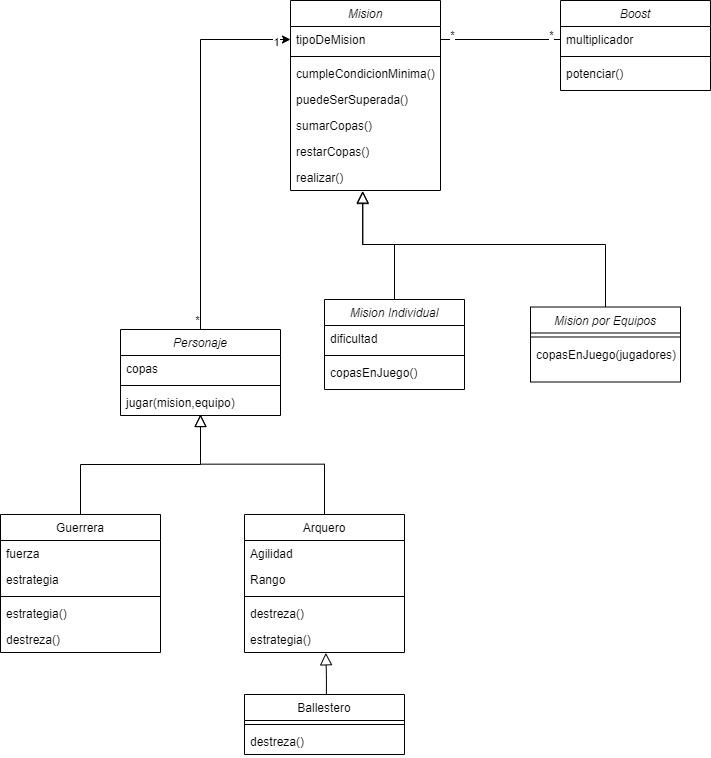

The diagram above was exported from draw.io. Its source (the exported page's mxGraphModel, read from the mxfile embedded in the PNG):
<mxGraphModel dx="2370" dy="1387" grid="1" gridSize="10" guides="1" tooltips="1" connect="1" arrows="1" fold="1" page="1" pageScale="1" pageWidth="827" pageHeight="1169" math="0" shadow="0">
  <root>
    <mxCell id="WIyWlLk6GJQsqaUBKTNV-0" />
    <mxCell id="WIyWlLk6GJQsqaUBKTNV-1" parent="WIyWlLk6GJQsqaUBKTNV-0" />
    <mxCell id="eMrAJU9zM6XiqQkuVehg-58" style="edgeStyle=orthogonalEdgeStyle;rounded=0;orthogonalLoop=1;jettySize=auto;html=1;exitX=0.5;exitY=0;exitDx=0;exitDy=0;entryX=0;entryY=0.5;entryDx=0;entryDy=0;" edge="1" parent="WIyWlLk6GJQsqaUBKTNV-1" source="zkfFHV4jXpPFQw0GAbJ--0" target="eMrAJU9zM6XiqQkuVehg-4">
      <mxGeometry relative="1" as="geometry" />
    </mxCell>
    <mxCell id="eMrAJU9zM6XiqQkuVehg-63" value="&lt;span style=&quot;color: rgba(0, 0, 0, 0); font-family: monospace; font-size: 0px; text-align: start; background-color: rgb(248, 249, 250);&quot;&gt;%3CmxGraphModel%3E%3Croot%3E%3CmxCell%20id%3D%220%22%2F%3E%3CmxCell%20id%3D%221%22%20parent%3D%220%22%2F%3E%3CmxCell%20id%3D%222%22%20value%3D%22*%22%20style%3D%22edgeLabel%3Bhtml%3D1%3Balign%3Dcenter%3BverticalAlign%3Dmiddle%3Bresizable%3D0%3Bpoints%3D%5B%5D%3B%22%20vertex%3D%221%22%20connectable%3D%220%22%20parent%3D%221%22%3E%3CmxGeometry%20x%3D%22540.5%22%20y%3D%2275.00000000000006%22%20as%3D%22geometry%22%2F%3E%3C%2FmxCell%3E%3C%2Froot%3E%3C%2FmxGraphModel%3E&lt;/span&gt;" style="edgeLabel;html=1;align=center;verticalAlign=middle;resizable=0;points=[];" vertex="1" connectable="0" parent="eMrAJU9zM6XiqQkuVehg-58">
      <mxGeometry x="-0.9109" y="-2" relative="1" as="geometry">
        <mxPoint as="offset" />
      </mxGeometry>
    </mxCell>
    <mxCell id="eMrAJU9zM6XiqQkuVehg-66" value="1" style="edgeLabel;html=1;align=center;verticalAlign=middle;resizable=0;points=[];" vertex="1" connectable="0" parent="eMrAJU9zM6XiqQkuVehg-58">
      <mxGeometry x="0.9185" y="-2" relative="1" as="geometry">
        <mxPoint as="offset" />
      </mxGeometry>
    </mxCell>
    <mxCell id="zkfFHV4jXpPFQw0GAbJ--0" value="Personaje" style="swimlane;fontStyle=2;align=center;verticalAlign=top;childLayout=stackLayout;horizontal=1;startSize=26;horizontalStack=0;resizeParent=1;resizeLast=0;collapsible=1;marginBottom=0;rounded=0;shadow=0;strokeWidth=1;" parent="WIyWlLk6GJQsqaUBKTNV-1" vertex="1">
      <mxGeometry x="210" y="365" width="160" height="86" as="geometry">
        <mxRectangle x="230" y="140" width="160" height="26" as="alternateBounds" />
      </mxGeometry>
    </mxCell>
    <mxCell id="zkfFHV4jXpPFQw0GAbJ--1" value="copas" style="text;align=left;verticalAlign=top;spacingLeft=4;spacingRight=4;overflow=hidden;rotatable=0;points=[[0,0.5],[1,0.5]];portConstraint=eastwest;" parent="zkfFHV4jXpPFQw0GAbJ--0" vertex="1">
      <mxGeometry y="26" width="160" height="26" as="geometry" />
    </mxCell>
    <mxCell id="zkfFHV4jXpPFQw0GAbJ--4" value="" style="line;html=1;strokeWidth=1;align=left;verticalAlign=middle;spacingTop=-1;spacingLeft=3;spacingRight=3;rotatable=0;labelPosition=right;points=[];portConstraint=eastwest;" parent="zkfFHV4jXpPFQw0GAbJ--0" vertex="1">
      <mxGeometry y="52" width="160" height="8" as="geometry" />
    </mxCell>
    <mxCell id="zkfFHV4jXpPFQw0GAbJ--5" value="jugar(mision,equipo)&#10;" style="text;align=left;verticalAlign=top;spacingLeft=4;spacingRight=4;overflow=hidden;rotatable=0;points=[[0,0.5],[1,0.5]];portConstraint=eastwest;" parent="zkfFHV4jXpPFQw0GAbJ--0" vertex="1">
      <mxGeometry y="60" width="160" height="26" as="geometry" />
    </mxCell>
    <mxCell id="zkfFHV4jXpPFQw0GAbJ--6" value="Guerrera" style="swimlane;fontStyle=0;align=center;verticalAlign=top;childLayout=stackLayout;horizontal=1;startSize=26;horizontalStack=0;resizeParent=1;resizeLast=0;collapsible=1;marginBottom=0;rounded=0;shadow=0;strokeWidth=1;" parent="WIyWlLk6GJQsqaUBKTNV-1" vertex="1">
      <mxGeometry x="90" y="550" width="160" height="138" as="geometry">
        <mxRectangle x="130" y="380" width="160" height="26" as="alternateBounds" />
      </mxGeometry>
    </mxCell>
    <mxCell id="zkfFHV4jXpPFQw0GAbJ--7" value="fuerza" style="text;align=left;verticalAlign=top;spacingLeft=4;spacingRight=4;overflow=hidden;rotatable=0;points=[[0,0.5],[1,0.5]];portConstraint=eastwest;" parent="zkfFHV4jXpPFQw0GAbJ--6" vertex="1">
      <mxGeometry y="26" width="160" height="26" as="geometry" />
    </mxCell>
    <mxCell id="eMrAJU9zM6XiqQkuVehg-29" value="estrategia" style="text;align=left;verticalAlign=top;spacingLeft=4;spacingRight=4;overflow=hidden;rotatable=0;points=[[0,0.5],[1,0.5]];portConstraint=eastwest;" vertex="1" parent="zkfFHV4jXpPFQw0GAbJ--6">
      <mxGeometry y="52" width="160" height="26" as="geometry" />
    </mxCell>
    <mxCell id="eMrAJU9zM6XiqQkuVehg-30" value="" style="line;html=1;strokeWidth=1;align=left;verticalAlign=middle;spacingTop=-1;spacingLeft=3;spacingRight=3;rotatable=0;labelPosition=right;points=[];portConstraint=eastwest;" vertex="1" parent="zkfFHV4jXpPFQw0GAbJ--6">
      <mxGeometry y="78" width="160" height="8" as="geometry" />
    </mxCell>
    <mxCell id="eMrAJU9zM6XiqQkuVehg-36" value="estrategia()&#10;" style="text;align=left;verticalAlign=top;spacingLeft=4;spacingRight=4;overflow=hidden;rotatable=0;points=[[0,0.5],[1,0.5]];portConstraint=eastwest;" vertex="1" parent="zkfFHV4jXpPFQw0GAbJ--6">
      <mxGeometry y="86" width="160" height="26" as="geometry" />
    </mxCell>
    <mxCell id="eMrAJU9zM6XiqQkuVehg-35" value="destreza()&#10;" style="text;align=left;verticalAlign=top;spacingLeft=4;spacingRight=4;overflow=hidden;rotatable=0;points=[[0,0.5],[1,0.5]];portConstraint=eastwest;" vertex="1" parent="zkfFHV4jXpPFQw0GAbJ--6">
      <mxGeometry y="112" width="160" height="26" as="geometry" />
    </mxCell>
    <mxCell id="zkfFHV4jXpPFQw0GAbJ--12" value="" style="endArrow=block;endSize=10;endFill=0;shadow=0;strokeWidth=1;rounded=0;edgeStyle=elbowEdgeStyle;elbow=vertical;" parent="WIyWlLk6GJQsqaUBKTNV-1" source="zkfFHV4jXpPFQw0GAbJ--6" edge="1">
      <mxGeometry width="160" relative="1" as="geometry">
        <mxPoint x="200" y="203" as="sourcePoint" />
        <mxPoint x="290" y="450" as="targetPoint" />
        <Array as="points">
          <mxPoint x="290" y="500" />
        </Array>
      </mxGeometry>
    </mxCell>
    <mxCell id="zkfFHV4jXpPFQw0GAbJ--13" value="Ballestero" style="swimlane;fontStyle=0;align=center;verticalAlign=top;childLayout=stackLayout;horizontal=1;startSize=26;horizontalStack=0;resizeParent=1;resizeLast=0;collapsible=1;marginBottom=0;rounded=0;shadow=0;strokeWidth=1;" parent="WIyWlLk6GJQsqaUBKTNV-1" vertex="1">
      <mxGeometry x="334" y="730" width="160" height="60" as="geometry">
        <mxRectangle x="340" y="380" width="170" height="26" as="alternateBounds" />
      </mxGeometry>
    </mxCell>
    <mxCell id="zkfFHV4jXpPFQw0GAbJ--15" value="" style="line;html=1;strokeWidth=1;align=left;verticalAlign=middle;spacingTop=-1;spacingLeft=3;spacingRight=3;rotatable=0;labelPosition=right;points=[];portConstraint=eastwest;" parent="zkfFHV4jXpPFQw0GAbJ--13" vertex="1">
      <mxGeometry y="26" width="160" height="8" as="geometry" />
    </mxCell>
    <mxCell id="eMrAJU9zM6XiqQkuVehg-28" value="destreza()&#10;" style="text;align=left;verticalAlign=top;spacingLeft=4;spacingRight=4;overflow=hidden;rotatable=0;points=[[0,0.5],[1,0.5]];portConstraint=eastwest;" vertex="1" parent="zkfFHV4jXpPFQw0GAbJ--13">
      <mxGeometry y="34" width="160" height="26" as="geometry" />
    </mxCell>
    <mxCell id="zkfFHV4jXpPFQw0GAbJ--16" value="" style="endArrow=block;endSize=10;endFill=0;shadow=0;strokeWidth=1;rounded=0;edgeStyle=elbowEdgeStyle;elbow=vertical;exitX=0.512;exitY=-0.001;exitDx=0;exitDy=0;entryX=0.508;entryY=1.012;entryDx=0;entryDy=0;entryPerimeter=0;exitPerimeter=0;" parent="WIyWlLk6GJQsqaUBKTNV-1" source="zkfFHV4jXpPFQw0GAbJ--13" target="eMrAJU9zM6XiqQkuVehg-34" edge="1">
      <mxGeometry width="160" relative="1" as="geometry">
        <mxPoint x="210" y="373" as="sourcePoint" />
        <mxPoint x="430" y="700" as="targetPoint" />
        <Array as="points">
          <mxPoint x="414" y="710" />
          <mxPoint x="420" y="700" />
        </Array>
      </mxGeometry>
    </mxCell>
    <mxCell id="zkfFHV4jXpPFQw0GAbJ--17" value="Arquero" style="swimlane;fontStyle=0;align=center;verticalAlign=top;childLayout=stackLayout;horizontal=1;startSize=26;horizontalStack=0;resizeParent=1;resizeLast=0;collapsible=1;marginBottom=0;rounded=0;shadow=0;strokeWidth=1;" parent="WIyWlLk6GJQsqaUBKTNV-1" vertex="1">
      <mxGeometry x="334" y="550" width="160" height="138" as="geometry">
        <mxRectangle x="550" y="140" width="160" height="26" as="alternateBounds" />
      </mxGeometry>
    </mxCell>
    <mxCell id="zkfFHV4jXpPFQw0GAbJ--18" value="Agilidad" style="text;align=left;verticalAlign=top;spacingLeft=4;spacingRight=4;overflow=hidden;rotatable=0;points=[[0,0.5],[1,0.5]];portConstraint=eastwest;" parent="zkfFHV4jXpPFQw0GAbJ--17" vertex="1">
      <mxGeometry y="26" width="160" height="26" as="geometry" />
    </mxCell>
    <mxCell id="zkfFHV4jXpPFQw0GAbJ--19" value="Rango" style="text;align=left;verticalAlign=top;spacingLeft=4;spacingRight=4;overflow=hidden;rotatable=0;points=[[0,0.5],[1,0.5]];portConstraint=eastwest;rounded=0;shadow=0;html=0;" parent="zkfFHV4jXpPFQw0GAbJ--17" vertex="1">
      <mxGeometry y="52" width="160" height="26" as="geometry" />
    </mxCell>
    <mxCell id="zkfFHV4jXpPFQw0GAbJ--23" value="" style="line;html=1;strokeWidth=1;align=left;verticalAlign=middle;spacingTop=-1;spacingLeft=3;spacingRight=3;rotatable=0;labelPosition=right;points=[];portConstraint=eastwest;" parent="zkfFHV4jXpPFQw0GAbJ--17" vertex="1">
      <mxGeometry y="78" width="160" height="8" as="geometry" />
    </mxCell>
    <mxCell id="eMrAJU9zM6XiqQkuVehg-33" value="destreza()&#10;" style="text;align=left;verticalAlign=top;spacingLeft=4;spacingRight=4;overflow=hidden;rotatable=0;points=[[0,0.5],[1,0.5]];portConstraint=eastwest;" vertex="1" parent="zkfFHV4jXpPFQw0GAbJ--17">
      <mxGeometry y="86" width="160" height="26" as="geometry" />
    </mxCell>
    <mxCell id="eMrAJU9zM6XiqQkuVehg-34" value="estrategia()&#10;" style="text;align=left;verticalAlign=top;spacingLeft=4;spacingRight=4;overflow=hidden;rotatable=0;points=[[0,0.5],[1,0.5]];portConstraint=eastwest;" vertex="1" parent="zkfFHV4jXpPFQw0GAbJ--17">
      <mxGeometry y="112" width="160" height="26" as="geometry" />
    </mxCell>
    <mxCell id="eMrAJU9zM6XiqQkuVehg-2" value="" style="endArrow=block;endSize=10;endFill=0;shadow=0;strokeWidth=1;rounded=0;edgeStyle=elbowEdgeStyle;elbow=vertical;exitX=0.5;exitY=0;exitDx=0;exitDy=0;" edge="1" parent="WIyWlLk6GJQsqaUBKTNV-1" source="zkfFHV4jXpPFQw0GAbJ--17">
      <mxGeometry width="160" relative="1" as="geometry">
        <mxPoint x="210" y="370" as="sourcePoint" />
        <mxPoint x="290" y="450" as="targetPoint" />
      </mxGeometry>
    </mxCell>
    <mxCell id="eMrAJU9zM6XiqQkuVehg-3" value="Mision" style="swimlane;fontStyle=2;align=center;verticalAlign=top;childLayout=stackLayout;horizontal=1;startSize=26;horizontalStack=0;resizeParent=1;resizeLast=0;collapsible=1;marginBottom=0;rounded=0;shadow=0;strokeWidth=1;" vertex="1" parent="WIyWlLk6GJQsqaUBKTNV-1">
      <mxGeometry x="380" y="36" width="150" height="190" as="geometry">
        <mxRectangle x="230" y="140" width="160" height="26" as="alternateBounds" />
      </mxGeometry>
    </mxCell>
    <mxCell id="eMrAJU9zM6XiqQkuVehg-4" value="tipoDeMision&#10;" style="text;align=left;verticalAlign=top;spacingLeft=4;spacingRight=4;overflow=hidden;rotatable=0;points=[[0,0.5],[1,0.5]];portConstraint=eastwest;" vertex="1" parent="eMrAJU9zM6XiqQkuVehg-3">
      <mxGeometry y="26" width="150" height="26" as="geometry" />
    </mxCell>
    <mxCell id="eMrAJU9zM6XiqQkuVehg-5" value="" style="line;html=1;strokeWidth=1;align=left;verticalAlign=middle;spacingTop=-1;spacingLeft=3;spacingRight=3;rotatable=0;labelPosition=right;points=[];portConstraint=eastwest;" vertex="1" parent="eMrAJU9zM6XiqQkuVehg-3">
      <mxGeometry y="52" width="150" height="8" as="geometry" />
    </mxCell>
    <mxCell id="eMrAJU9zM6XiqQkuVehg-6" value="cumpleCondicionMinima()&#10;" style="text;align=left;verticalAlign=top;spacingLeft=4;spacingRight=4;overflow=hidden;rotatable=0;points=[[0,0.5],[1,0.5]];portConstraint=eastwest;" vertex="1" parent="eMrAJU9zM6XiqQkuVehg-3">
      <mxGeometry y="60" width="150" height="26" as="geometry" />
    </mxCell>
    <mxCell id="eMrAJU9zM6XiqQkuVehg-7" value="puedeSerSuperada()&#10;" style="text;align=left;verticalAlign=top;spacingLeft=4;spacingRight=4;overflow=hidden;rotatable=0;points=[[0,0.5],[1,0.5]];portConstraint=eastwest;" vertex="1" parent="eMrAJU9zM6XiqQkuVehg-3">
      <mxGeometry y="86" width="150" height="26" as="geometry" />
    </mxCell>
    <mxCell id="eMrAJU9zM6XiqQkuVehg-8" value="sumarCopas()&#10;" style="text;align=left;verticalAlign=top;spacingLeft=4;spacingRight=4;overflow=hidden;rotatable=0;points=[[0,0.5],[1,0.5]];portConstraint=eastwest;" vertex="1" parent="eMrAJU9zM6XiqQkuVehg-3">
      <mxGeometry y="112" width="150" height="26" as="geometry" />
    </mxCell>
    <mxCell id="eMrAJU9zM6XiqQkuVehg-10" value="restarCopas()&#10;" style="text;align=left;verticalAlign=top;spacingLeft=4;spacingRight=4;overflow=hidden;rotatable=0;points=[[0,0.5],[1,0.5]];portConstraint=eastwest;" vertex="1" parent="eMrAJU9zM6XiqQkuVehg-3">
      <mxGeometry y="138" width="150" height="26" as="geometry" />
    </mxCell>
    <mxCell id="eMrAJU9zM6XiqQkuVehg-9" value="realizar()&#10;" style="text;align=left;verticalAlign=top;spacingLeft=4;spacingRight=4;overflow=hidden;rotatable=0;points=[[0,0.5],[1,0.5]];portConstraint=eastwest;" vertex="1" parent="eMrAJU9zM6XiqQkuVehg-3">
      <mxGeometry y="164" width="150" height="26" as="geometry" />
    </mxCell>
    <mxCell id="eMrAJU9zM6XiqQkuVehg-11" value="Mision Individual" style="swimlane;fontStyle=2;align=center;verticalAlign=top;childLayout=stackLayout;horizontal=1;startSize=26;horizontalStack=0;resizeParent=1;resizeLast=0;collapsible=1;marginBottom=0;rounded=0;shadow=0;strokeWidth=1;" vertex="1" parent="WIyWlLk6GJQsqaUBKTNV-1">
      <mxGeometry x="414" y="335" width="140" height="90" as="geometry">
        <mxRectangle x="230" y="140" width="160" height="26" as="alternateBounds" />
      </mxGeometry>
    </mxCell>
    <mxCell id="eMrAJU9zM6XiqQkuVehg-12" value="dificultad" style="text;align=left;verticalAlign=top;spacingLeft=4;spacingRight=4;overflow=hidden;rotatable=0;points=[[0,0.5],[1,0.5]];portConstraint=eastwest;" vertex="1" parent="eMrAJU9zM6XiqQkuVehg-11">
      <mxGeometry y="26" width="140" height="26" as="geometry" />
    </mxCell>
    <mxCell id="eMrAJU9zM6XiqQkuVehg-13" value="" style="line;html=1;strokeWidth=1;align=left;verticalAlign=middle;spacingTop=-1;spacingLeft=3;spacingRight=3;rotatable=0;labelPosition=right;points=[];portConstraint=eastwest;" vertex="1" parent="eMrAJU9zM6XiqQkuVehg-11">
      <mxGeometry y="52" width="140" height="8" as="geometry" />
    </mxCell>
    <mxCell id="eMrAJU9zM6XiqQkuVehg-14" value="copasEnJuego()" style="text;align=left;verticalAlign=top;spacingLeft=4;spacingRight=4;overflow=hidden;rotatable=0;points=[[0,0.5],[1,0.5]];portConstraint=eastwest;" vertex="1" parent="eMrAJU9zM6XiqQkuVehg-11">
      <mxGeometry y="60" width="140" height="26" as="geometry" />
    </mxCell>
    <mxCell id="eMrAJU9zM6XiqQkuVehg-19" value="Mision por Equipos" style="swimlane;fontStyle=2;align=center;verticalAlign=top;childLayout=stackLayout;horizontal=1;startSize=26;horizontalStack=0;resizeParent=1;resizeLast=0;collapsible=1;marginBottom=0;rounded=0;shadow=0;strokeWidth=1;" vertex="1" parent="WIyWlLk6GJQsqaUBKTNV-1">
      <mxGeometry x="620" y="342.5" width="150" height="75" as="geometry">
        <mxRectangle x="230" y="140" width="160" height="26" as="alternateBounds" />
      </mxGeometry>
    </mxCell>
    <mxCell id="eMrAJU9zM6XiqQkuVehg-21" value="" style="line;html=1;strokeWidth=1;align=left;verticalAlign=middle;spacingTop=-1;spacingLeft=3;spacingRight=3;rotatable=0;labelPosition=right;points=[];portConstraint=eastwest;" vertex="1" parent="eMrAJU9zM6XiqQkuVehg-19">
      <mxGeometry y="26" width="150" height="8" as="geometry" />
    </mxCell>
    <mxCell id="eMrAJU9zM6XiqQkuVehg-22" value="copasEnJuego(jugadores)" style="text;align=left;verticalAlign=top;spacingLeft=4;spacingRight=4;overflow=hidden;rotatable=0;points=[[0,0.5],[1,0.5]];portConstraint=eastwest;" vertex="1" parent="eMrAJU9zM6XiqQkuVehg-19">
      <mxGeometry y="34" width="150" height="26" as="geometry" />
    </mxCell>
    <mxCell id="eMrAJU9zM6XiqQkuVehg-45" value="Boost" style="swimlane;fontStyle=2;align=center;verticalAlign=top;childLayout=stackLayout;horizontal=1;startSize=26;horizontalStack=0;resizeParent=1;resizeLast=0;collapsible=1;marginBottom=0;rounded=0;shadow=0;strokeWidth=1;" vertex="1" parent="WIyWlLk6GJQsqaUBKTNV-1">
      <mxGeometry x="650" y="36" width="150" height="90" as="geometry">
        <mxRectangle x="230" y="140" width="160" height="26" as="alternateBounds" />
      </mxGeometry>
    </mxCell>
    <mxCell id="eMrAJU9zM6XiqQkuVehg-51" value="multiplicador" style="text;align=left;verticalAlign=top;spacingLeft=4;spacingRight=4;overflow=hidden;rotatable=0;points=[[0,0.5],[1,0.5]];portConstraint=eastwest;" vertex="1" parent="eMrAJU9zM6XiqQkuVehg-45">
      <mxGeometry y="26" width="150" height="26" as="geometry" />
    </mxCell>
    <mxCell id="eMrAJU9zM6XiqQkuVehg-46" value="" style="line;html=1;strokeWidth=1;align=left;verticalAlign=middle;spacingTop=-1;spacingLeft=3;spacingRight=3;rotatable=0;labelPosition=right;points=[];portConstraint=eastwest;" vertex="1" parent="eMrAJU9zM6XiqQkuVehg-45">
      <mxGeometry y="52" width="150" height="8" as="geometry" />
    </mxCell>
    <mxCell id="eMrAJU9zM6XiqQkuVehg-47" value="potenciar()" style="text;align=left;verticalAlign=top;spacingLeft=4;spacingRight=4;overflow=hidden;rotatable=0;points=[[0,0.5],[1,0.5]];portConstraint=eastwest;" vertex="1" parent="eMrAJU9zM6XiqQkuVehg-45">
      <mxGeometry y="60" width="150" height="26" as="geometry" />
    </mxCell>
    <mxCell id="eMrAJU9zM6XiqQkuVehg-55" value="" style="endArrow=none;html=1;rounded=0;entryX=0;entryY=0.5;entryDx=0;entryDy=0;" edge="1" parent="WIyWlLk6GJQsqaUBKTNV-1" target="eMrAJU9zM6XiqQkuVehg-51">
      <mxGeometry width="50" height="50" relative="1" as="geometry">
        <mxPoint x="530" y="75" as="sourcePoint" />
        <mxPoint x="450" y="280" as="targetPoint" />
      </mxGeometry>
    </mxCell>
    <mxCell id="eMrAJU9zM6XiqQkuVehg-59" value="*" style="edgeLabel;html=1;align=center;verticalAlign=middle;resizable=0;points=[];" vertex="1" connectable="0" parent="eMrAJU9zM6XiqQkuVehg-55">
      <mxGeometry x="-0.4583" y="1" relative="1" as="geometry">
        <mxPoint x="-22" y="-4" as="offset" />
      </mxGeometry>
    </mxCell>
    <mxCell id="eMrAJU9zM6XiqQkuVehg-56" value="" style="endArrow=block;endSize=10;endFill=0;shadow=0;strokeWidth=1;rounded=0;edgeStyle=elbowEdgeStyle;elbow=vertical;exitX=0.5;exitY=0;exitDx=0;exitDy=0;entryX=0.482;entryY=1.04;entryDx=0;entryDy=0;entryPerimeter=0;" edge="1" parent="WIyWlLk6GJQsqaUBKTNV-1" source="eMrAJU9zM6XiqQkuVehg-19" target="eMrAJU9zM6XiqQkuVehg-9">
      <mxGeometry width="160" relative="1" as="geometry">
        <mxPoint x="424" y="560" as="sourcePoint" />
        <mxPoint x="610" y="280" as="targetPoint" />
        <Array as="points">
          <mxPoint x="560" y="280" />
          <mxPoint x="610" y="310" />
        </Array>
      </mxGeometry>
    </mxCell>
    <mxCell id="eMrAJU9zM6XiqQkuVehg-57" value="" style="endArrow=block;endSize=10;endFill=0;shadow=0;strokeWidth=1;rounded=0;edgeStyle=elbowEdgeStyle;elbow=vertical;exitX=0.5;exitY=0;exitDx=0;exitDy=0;entryX=0.481;entryY=1.014;entryDx=0;entryDy=0;entryPerimeter=0;" edge="1" parent="WIyWlLk6GJQsqaUBKTNV-1" source="eMrAJU9zM6XiqQkuVehg-11" target="eMrAJU9zM6XiqQkuVehg-9">
      <mxGeometry width="160" relative="1" as="geometry">
        <mxPoint x="579" y="410" as="sourcePoint" />
        <mxPoint x="600" y="300" as="targetPoint" />
        <Array as="points">
          <mxPoint x="460" y="280" />
          <mxPoint x="550" y="310" />
        </Array>
      </mxGeometry>
    </mxCell>
    <mxCell id="eMrAJU9zM6XiqQkuVehg-60" value="*" style="edgeLabel;html=1;align=center;verticalAlign=middle;resizable=0;points=[];" vertex="1" connectable="0" parent="WIyWlLk6GJQsqaUBKTNV-1">
      <mxGeometry x="640" y="70.00000000000006" as="geometry" />
    </mxCell>
    <mxCell id="eMrAJU9zM6XiqQkuVehg-65" value="*" style="edgeLabel;html=1;align=center;verticalAlign=middle;resizable=0;points=[];" vertex="1" connectable="0" parent="WIyWlLk6GJQsqaUBKTNV-1">
      <mxGeometry x="570" y="100.00000000000006" as="geometry">
        <mxPoint x="-284" y="255" as="offset" />
      </mxGeometry>
    </mxCell>
  </root>
</mxGraphModel>